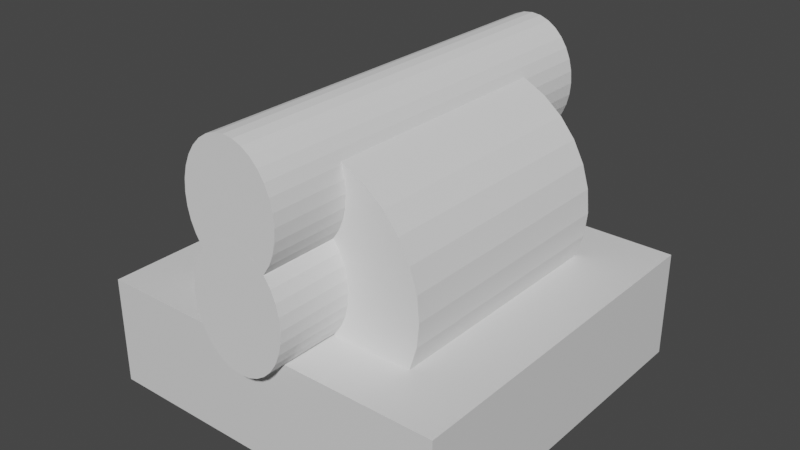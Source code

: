 # Source: cableHolder.blend  (saved by Blender 3.4.6; exported with 4.5.12 LTS)
import bpy
from mathutils import Matrix  # noqa: F401  (used for matrix-valued properties, if any)

bpy.ops.wm.read_factory_settings(use_empty=True)
scene = bpy.context.scene
scene.name = 'Scene'

# ---- collections
col_collection = bpy.data.collections.new('Collection'); scene.collection.children.link(col_collection)

# ---- materials (node trees are filled in below, after node groups)
mat_material = bpy.data.materials.new('Material')
mat_material.alpha_threshold = 0.0
mat_material.use_transparent_shadow = False
mat_material.roughness = 0.5
mat_material.line_color = (0.0, 0.0, 0.0, 1.0)

# ---- material node trees
mat_material.use_nodes = True; mat_material.node_tree.nodes.clear()
_N = mat_material.node_tree.nodes; _L = mat_material.node_tree.links
n0 = _N.new('ShaderNodeOutputMaterial'); n0.name = 'Material Output'; n0.location = (300, 300)
n1 = _N.new('ShaderNodeBsdfPrincipled'); n1.name = 'Principled BSDF'; n1.location = (10, 300)
n1.distribution = 'GGX'
n1.subsurface_method = 'RANDOM_WALK_SKIN'
n1.inputs[3].default_value = 1.45
n1.inputs[27].default_value = (0.0, 0.0, 0.0, 1.0)
n1.inputs[28].default_value = 1.0
_L.new(n1.outputs[0], n0.inputs[0])
n0.is_active_output = True

# ---- world
world_world = bpy.data.worlds.new('World'); scene.world = world_world
world_world.use_nodes = True; world_world.node_tree.nodes.clear()
_N = world_world.node_tree.nodes; _L = world_world.node_tree.links
n0 = _N.new('ShaderNodeOutputWorld'); n0.name = 'World Output'; n0.location = (300, 300)
n1 = _N.new('ShaderNodeBackground'); n1.name = 'Background'; n1.location = (10, 300)
n1.inputs[0].default_value = (0.05088, 0.05088, 0.05088, 1.0)
_L.new(n1.outputs[0], n0.inputs[0])
n0.is_active_output = True
world_world.color = (0.05088, 0.05088, 0.05088)
world_world.use_sun_shadow = False
world_world.sun_shadow_jitter_overblur = 0.0

# ---- meshes
me_cube = bpy.data.meshes.new('Cube')
me_cube.from_pydata([(1.0, 1.0, 1.0), (1.0, 1.0, -1.0), (1.0, -1.0, 1.0), (1.0, -1.0, -1.0), (-1.0, 1.0, 1.0), (-1.0, 1.0, -1.0), (-1.0, -1.0, 1.0), (-1.0, -1.0, -1.0)], [], [(0, 4, 6, 2), (3, 2, 6, 7), (7, 6, 4, 5), (5, 1, 3, 7), (1, 0, 2, 3), (5, 4, 0, 1)])
_uv = me_cube.uv_layers.new(name='UVMap')
_uv.uv.foreach_set('vector', [0.625, 0.5, 0.875, 0.5, 0.875, 0.75, 0.625, 0.75, 0.375, 0.75, 0.625, 0.75, 0.625, 1.0, 0.375, 1.0, 0.375, 0.0, 0.625, 0.0, 0.625, 0.25, 0.375, 0.25, 0.125, 0.5, 0.375, 0.5, 0.375, 0.75, 0.125, 0.75, 0.375, 0.5, 0.625, 0.5, 0.625, 0.75, 0.375, 0.75, 0.375, 0.25, 0.625, 0.25, 0.625, 0.5, 0.375, 0.5])
me_cube.materials.append(mat_material)
me_cube.use_mirror_vertex_groups = False
me_cube.update()
me_cylinder = bpy.data.meshes.new('Cylinder')
me_cylinder.from_pydata([(0.0, 13.44, -8.602), (0.0, 13.44, 8.602), (2.623, 13.19, -8.602), (2.623, 13.19, 8.602), (5.145, 12.42, -8.602), (5.145, 12.42, 8.602), (7.469, 11.18, -8.602), (7.469, 11.18, 8.602), (9.506, 9.506, -8.602), (9.506, 9.506, 8.602), (11.18, 7.469, -8.602), (11.18, 7.469, 8.602), (12.42, 5.145, -8.602), (12.42, 5.145, 8.602), (13.19, 2.623, -8.602), (13.19, 2.623, 8.602), (13.44, 0.0, -8.602), (13.44, 0.0, 8.602), (13.19, -2.623, -8.602), (13.19, -2.623, 8.602), (12.42, -5.145, -8.602), (12.42, -5.145, 8.602), (11.18, -7.469, -8.602), (11.18, -7.469, 8.602), (9.506, -9.506, -8.602), (9.506, -9.506, 8.602), (7.469, -11.18, -8.602), (7.469, -11.18, 8.602), (5.145, -12.42, -8.602), (5.145, -12.42, 8.602), (2.623, -13.19, -8.602), (2.623, -13.19, 8.602), (0.0, -13.44, -8.602), (0.0, -13.44, 8.602), (-2.623, -13.19, -8.602), (-2.623, -13.19, 8.602), (-5.145, -12.42, -8.602), (-5.145, -12.42, 8.602), (-7.469, -11.18, -8.602), (-7.469, -11.18, 8.602), (-9.506, -9.506, -8.602), (-9.506, -9.506, 8.602), (-11.18, -7.469, -8.602), (-11.18, -7.469, 8.602), (-12.42, -5.145, -8.602), (-12.42, -5.145, 8.602), (-13.19, -2.623, -8.602), (-13.19, -2.623, 8.602), (-13.44, 0.0, -8.602), (-13.44, 0.0, 8.602), (-13.19, 2.623, -8.602), (-13.19, 2.623, 8.602), (-12.42, 5.145, -8.602), (-12.42, 5.145, 8.602), (-11.18, 7.469, -8.602), (-11.18, 7.469, 8.602), (-9.506, 9.506, -8.602), (-9.506, 9.506, 8.602), (-7.469, 11.18, -8.602), (-7.469, 11.18, 8.602), (-5.145, 12.42, -8.602), (-5.145, 12.42, 8.602), (-2.623, 13.19, -8.602), (-2.623, 13.19, 8.602)], [], [(0, 1, 3, 2), (2, 3, 5, 4), (4, 5, 7, 6), (6, 7, 9, 8), (8, 9, 11, 10), (10, 11, 13, 12), (12, 13, 15, 14), (14, 15, 17, 16), (16, 17, 19, 18), (18, 19, 21, 20), (20, 21, 23, 22), (22, 23, 25, 24), (24, 25, 27, 26), (26, 27, 29, 28), (28, 29, 31, 30), (30, 31, 33, 32), (32, 33, 35, 34), (34, 35, 37, 36), (36, 37, 39, 38), (38, 39, 41, 40), (40, 41, 43, 42), (42, 43, 45, 44), (44, 45, 47, 46), (46, 47, 49, 48), (48, 49, 51, 50), (50, 51, 53, 52), (52, 53, 55, 54), (54, 55, 57, 56), (56, 57, 59, 58), (58, 59, 61, 60), (3, 1, 63, 61, 59, 57, 55, 53, 51, 49, 47, 45, 43, 41, 39, 37, 35, 33, 31, 29, 27, 25, 23, 21, 19, 17, 15, 13, 11, 9, 7, 5), (60, 61, 63, 62), (62, 63, 1, 0), (0, 2, 4, 6, 8, 10, 12, 14, 16, 18, 20, 22, 24, 26, 28, 30, 32, 34, 36, 38, 40, 42, 44, 46, 48, 50, 52, 54, 56, 58, 60, 62)])
_uv = me_cylinder.uv_layers.new(name='UVMap')
_uv.uv.foreach_set('vector', [1.0, 0.5, 1.0, 1.0, 0.9688, 1.0, 0.9688, 0.5, 0.9688, 0.5, 0.9688, 1.0, 0.9375, 1.0, 0.9375, 0.5, 0.9375, 0.5, 0.9375, 1.0, 0.9062, 1.0, 0.9062, 0.5, 0.9062, 0.5, 0.9062, 1.0, 0.875, 1.0, 0.875, 0.5, 0.875, 0.5, 0.875, 1.0, 0.8438, 1.0, 0.8438, 0.5, 0.8438, 0.5, 0.8438, 1.0, 0.8125, 1.0, 0.8125, 0.5, 0.8125, 0.5, 0.8125, 1.0, 0.7812, 1.0, 0.7812, 0.5, 0.7812, 0.5, 0.7812, 1.0, 0.75, 1.0, 0.75, 0.5, 0.75, 0.5, 0.75, 1.0, 0.7188, 1.0, 0.7188, 0.5, 0.7188, 0.5, 0.7188, 1.0, 0.6875, 1.0, 0.6875, 0.5, 0.6875, 0.5, 0.6875, 1.0, 0.6562, 1.0, 0.6562, 0.5, 0.6562, 0.5, 0.6562, 1.0, 0.625, 1.0, 0.625, 0.5, 0.625, 0.5, 0.625, 1.0, 0.5938, 1.0, 0.5938, 0.5, 0.5938, 0.5, 0.5938, 1.0, 0.5625, 1.0, 0.5625, 0.5, 0.5625, 0.5, 0.5625, 1.0, 0.5312, 1.0, 0.5312, 0.5, 0.5312, 0.5, 0.5312, 1.0, 0.5, 1.0, 0.5, 0.5, 0.5, 0.5, 0.5, 1.0, 0.4688, 1.0, 0.4688, 0.5, 0.4688, 0.5, 0.4688, 1.0, 0.4375, 1.0, 0.4375, 0.5, 0.4375, 0.5, 0.4375, 1.0, 0.4062, 1.0, 0.4062, 0.5, 0.4062, 0.5, 0.4062, 1.0, 0.375, 1.0, 0.375, 0.5, 0.375, 0.5, 0.375, 1.0, 0.3438, 1.0, 0.3438, 0.5, 0.3438, 0.5, 0.3438, 1.0, 0.3125, 1.0, 0.3125, 0.5, 0.3125, 0.5, 0.3125, 1.0, 0.2812, 1.0, 0.2812, 0.5, 0.2812, 0.5, 0.2812, 1.0, 0.25, 1.0, 0.25, 0.5, 0.25, 0.5, 0.25, 1.0, 0.2188, 1.0, 0.2188, 0.5, 0.2188, 0.5, 0.2188, 1.0, 0.1875, 1.0, 0.1875, 0.5, 0.1875, 0.5, 0.1875, 1.0, 0.1562, 1.0, 0.1562, 0.5, 0.1562, 0.5, 0.1562, 1.0, 0.125, 1.0, 0.125, 0.5, 0.125, 0.5, 0.125, 1.0, 0.09375, 1.0, 0.09375, 0.5, 0.09375, 0.5, 0.09375, 1.0, 0.0625, 1.0, 0.0625, 0.5, 0.2968, 0.4854, 0.25, 0.49, 0.2032, 0.4854, 0.1582, 0.4717, 0.1167, 0.4496, 0.08029, 0.4197, 0.05045, 0.3833, 0.02827, 0.3418, 0.01461, 0.2968, 0.01, 0.25, 0.01461, 0.2032, 0.02827, 0.1582, 0.05045, 0.1167, 0.08029, 0.08029, 0.1167, 0.05045, 0.1582, 0.02827, 0.2032, 0.01461, 0.25, 0.01, 0.2968, 0.01461, 0.3418, 0.02827, 0.3833, 0.05045, 0.4197, 0.08029, 0.4496, 0.1167, 0.4717, 0.1582, 0.4854, 0.2032, 0.49, 0.25, 0.4854, 0.2968, 0.4717, 0.3418, 0.4496, 0.3833, 0.4197, 0.4197, 0.3833, 0.4496, 0.3418, 0.4717, 0.0625, 0.5, 0.0625, 1.0, 0.03125, 1.0, 0.03125, 0.5, 0.03125, 0.5, 0.03125, 1.0, 0.0, 1.0, 0.0, 0.5, 0.75, 0.49, 0.7968, 0.4854, 0.8418, 0.4717, 0.8833, 0.4496, 0.9197, 0.4197, 0.9496, 0.3833, 0.9717, 0.3418, 0.9854, 0.2968, 0.99, 0.25, 0.9854, 0.2032, 0.9717, 0.1582, 0.9496, 0.1167, 0.9197, 0.08029, 0.8833, 0.05045, 0.8418, 0.02827, 0.7968, 0.01461, 0.75, 0.01, 0.7032, 0.01461, 0.6582, 0.02827, 0.6167, 0.05045, 0.5803, 0.08029, 0.5504, 0.1167, 0.5283, 0.1582, 0.5146, 0.2032, 0.51, 0.25, 0.5146, 0.2968, 0.5283, 0.3418, 0.5504, 0.3833, 0.5803, 0.4197, 0.6167, 0.4496, 0.6582, 0.4717, 0.7032, 0.4854])
me_cylinder.update()
me_cylinder_001 = bpy.data.meshes.new('Cylinder.001')
me_cylinder_001.from_pydata([(0.0, 13.44, -8.602), (0.0, 13.44, 8.602), (2.623, 13.19, -8.602), (2.623, 13.19, 8.602), (5.145, 12.42, -8.602), (5.145, 12.42, 8.602), (7.469, 11.18, -8.602), (7.469, 11.18, 8.602), (9.506, 9.506, -8.602), (9.506, 9.506, 8.602), (11.18, 7.469, -8.602), (11.18, 7.469, 8.602), (12.42, 5.145, -8.602), (12.42, 5.145, 8.602), (13.19, 2.623, -8.602), (13.19, 2.623, 8.602), (13.44, 0.0, -8.602), (13.44, 0.0, 8.602), (13.19, -2.623, -8.602), (13.19, -2.623, 8.602), (12.42, -5.145, -8.602), (12.42, -5.145, 8.602), (11.18, -7.469, -8.602), (11.18, -7.469, 8.602), (9.506, -9.506, -8.602), (9.506, -9.506, 8.602), (7.469, -11.18, -8.602), (7.469, -11.18, 8.602), (5.145, -12.42, -8.602), (5.145, -12.42, 8.602), (2.623, -13.19, -8.602), (2.623, -13.19, 8.602), (0.0, -13.44, -8.602), (0.0, -13.44, 8.602), (-2.623, -13.19, -8.602), (-2.623, -13.19, 8.602), (-5.145, -12.42, -8.602), (-5.145, -12.42, 8.602), (-7.469, -11.18, -8.602), (-7.469, -11.18, 8.602), (-9.506, -9.506, -8.602), (-9.506, -9.506, 8.602), (-11.18, -7.469, -8.602), (-11.18, -7.469, 8.602), (-12.42, -5.145, -8.602), (-12.42, -5.145, 8.602), (-13.19, -2.623, -8.602), (-13.19, -2.623, 8.602), (-13.44, 0.0, -8.602), (-13.44, 0.0, 8.602), (-13.19, 2.623, -8.602), (-13.19, 2.623, 8.602), (-12.42, 5.145, -8.602), (-12.42, 5.145, 8.602), (-11.18, 7.469, -8.602), (-11.18, 7.469, 8.602), (-9.506, 9.506, -8.602), (-9.506, 9.506, 8.602), (-7.469, 11.18, -8.602), (-7.469, 11.18, 8.602), (-5.145, 12.42, -8.602), (-5.145, 12.42, 8.602), (-2.623, 13.19, -8.602), (-2.623, 13.19, 8.602)], [], [(0, 1, 3, 2), (2, 3, 5, 4), (4, 5, 7, 6), (6, 7, 9, 8), (8, 9, 11, 10), (10, 11, 13, 12), (12, 13, 15, 14), (14, 15, 17, 16), (16, 17, 19, 18), (18, 19, 21, 20), (20, 21, 23, 22), (22, 23, 25, 24), (24, 25, 27, 26), (26, 27, 29, 28), (28, 29, 31, 30), (30, 31, 33, 32), (32, 33, 35, 34), (34, 35, 37, 36), (36, 37, 39, 38), (38, 39, 41, 40), (40, 41, 43, 42), (42, 43, 45, 44), (44, 45, 47, 46), (46, 47, 49, 48), (48, 49, 51, 50), (50, 51, 53, 52), (52, 53, 55, 54), (54, 55, 57, 56), (56, 57, 59, 58), (58, 59, 61, 60), (3, 1, 63, 61, 59, 57, 55, 53, 51, 49, 47, 45, 43, 41, 39, 37, 35, 33, 31, 29, 27, 25, 23, 21, 19, 17, 15, 13, 11, 9, 7, 5), (60, 61, 63, 62), (62, 63, 1, 0), (0, 2, 4, 6, 8, 10, 12, 14, 16, 18, 20, 22, 24, 26, 28, 30, 32, 34, 36, 38, 40, 42, 44, 46, 48, 50, 52, 54, 56, 58, 60, 62)])
_uv = me_cylinder_001.uv_layers.new(name='UVMap')
_uv.uv.foreach_set('vector', [1.0, 0.5, 1.0, 1.0, 0.9688, 1.0, 0.9688, 0.5, 0.9688, 0.5, 0.9688, 1.0, 0.9375, 1.0, 0.9375, 0.5, 0.9375, 0.5, 0.9375, 1.0, 0.9062, 1.0, 0.9062, 0.5, 0.9062, 0.5, 0.9062, 1.0, 0.875, 1.0, 0.875, 0.5, 0.875, 0.5, 0.875, 1.0, 0.8438, 1.0, 0.8438, 0.5, 0.8438, 0.5, 0.8438, 1.0, 0.8125, 1.0, 0.8125, 0.5, 0.8125, 0.5, 0.8125, 1.0, 0.7812, 1.0, 0.7812, 0.5, 0.7812, 0.5, 0.7812, 1.0, 0.75, 1.0, 0.75, 0.5, 0.75, 0.5, 0.75, 1.0, 0.7188, 1.0, 0.7188, 0.5, 0.7188, 0.5, 0.7188, 1.0, 0.6875, 1.0, 0.6875, 0.5, 0.6875, 0.5, 0.6875, 1.0, 0.6562, 1.0, 0.6562, 0.5, 0.6562, 0.5, 0.6562, 1.0, 0.625, 1.0, 0.625, 0.5, 0.625, 0.5, 0.625, 1.0, 0.5938, 1.0, 0.5938, 0.5, 0.5938, 0.5, 0.5938, 1.0, 0.5625, 1.0, 0.5625, 0.5, 0.5625, 0.5, 0.5625, 1.0, 0.5312, 1.0, 0.5312, 0.5, 0.5312, 0.5, 0.5312, 1.0, 0.5, 1.0, 0.5, 0.5, 0.5, 0.5, 0.5, 1.0, 0.4688, 1.0, 0.4688, 0.5, 0.4688, 0.5, 0.4688, 1.0, 0.4375, 1.0, 0.4375, 0.5, 0.4375, 0.5, 0.4375, 1.0, 0.4062, 1.0, 0.4062, 0.5, 0.4062, 0.5, 0.4062, 1.0, 0.375, 1.0, 0.375, 0.5, 0.375, 0.5, 0.375, 1.0, 0.3438, 1.0, 0.3438, 0.5, 0.3438, 0.5, 0.3438, 1.0, 0.3125, 1.0, 0.3125, 0.5, 0.3125, 0.5, 0.3125, 1.0, 0.2812, 1.0, 0.2812, 0.5, 0.2812, 0.5, 0.2812, 1.0, 0.25, 1.0, 0.25, 0.5, 0.25, 0.5, 0.25, 1.0, 0.2188, 1.0, 0.2188, 0.5, 0.2188, 0.5, 0.2188, 1.0, 0.1875, 1.0, 0.1875, 0.5, 0.1875, 0.5, 0.1875, 1.0, 0.1562, 1.0, 0.1562, 0.5, 0.1562, 0.5, 0.1562, 1.0, 0.125, 1.0, 0.125, 0.5, 0.125, 0.5, 0.125, 1.0, 0.09375, 1.0, 0.09375, 0.5, 0.09375, 0.5, 0.09375, 1.0, 0.0625, 1.0, 0.0625, 0.5, 0.2968, 0.4854, 0.25, 0.49, 0.2032, 0.4854, 0.1582, 0.4717, 0.1167, 0.4496, 0.08029, 0.4197, 0.05045, 0.3833, 0.02827, 0.3418, 0.01461, 0.2968, 0.01, 0.25, 0.01461, 0.2032, 0.02827, 0.1582, 0.05045, 0.1167, 0.08029, 0.08029, 0.1167, 0.05045, 0.1582, 0.02827, 0.2032, 0.01461, 0.25, 0.01, 0.2968, 0.01461, 0.3418, 0.02827, 0.3833, 0.05045, 0.4197, 0.08029, 0.4496, 0.1167, 0.4717, 0.1582, 0.4854, 0.2032, 0.49, 0.25, 0.4854, 0.2968, 0.4717, 0.3418, 0.4496, 0.3833, 0.4197, 0.4197, 0.3833, 0.4496, 0.3418, 0.4717, 0.0625, 0.5, 0.0625, 1.0, 0.03125, 1.0, 0.03125, 0.5, 0.03125, 0.5, 0.03125, 1.0, 0.0, 1.0, 0.0, 0.5, 0.75, 0.49, 0.7968, 0.4854, 0.8418, 0.4717, 0.8833, 0.4496, 0.9197, 0.4197, 0.9496, 0.3833, 0.9717, 0.3418, 0.9854, 0.2968, 0.99, 0.25, 0.9854, 0.2032, 0.9717, 0.1582, 0.9496, 0.1167, 0.9197, 0.08029, 0.8833, 0.05045, 0.8418, 0.02827, 0.7968, 0.01461, 0.75, 0.01, 0.7032, 0.01461, 0.6582, 0.02827, 0.6167, 0.05045, 0.5803, 0.08029, 0.5504, 0.1167, 0.5283, 0.1582, 0.5146, 0.2032, 0.51, 0.25, 0.5146, 0.2968, 0.5283, 0.3418, 0.5504, 0.3833, 0.5803, 0.4197, 0.6167, 0.4496, 0.6582, 0.4717, 0.7032, 0.4854])
me_cylinder_001.update()
me_cylinder_002 = bpy.data.meshes.new('Cylinder.002')
me_cylinder_002.from_pydata([(0.0, 13.44, -8.602), (0.0, 13.44, 8.602), (2.623, 13.19, -8.602), (2.623, 13.19, 8.602), (5.145, 12.42, -8.602), (5.145, 12.42, 8.602), (7.469, 11.18, -8.602), (7.469, 11.18, 8.602), (9.506, 9.506, -8.602), (9.506, 9.506, 8.602), (11.18, 7.469, -8.602), (11.18, 7.469, 8.602), (12.42, 5.145, -8.602), (12.42, 5.145, 8.602), (13.19, 2.623, -8.602), (13.19, 2.623, 8.602), (13.44, 0.0, -8.602), (13.44, 0.0, 8.602), (13.19, -2.623, -8.602), (13.19, -2.623, 8.602), (12.42, -5.145, -8.602), (12.42, -5.145, 8.602), (11.18, -7.469, -8.602), (11.18, -7.469, 8.602), (9.506, -9.506, -8.602), (9.506, -9.506, 8.602), (7.469, -11.18, -8.602), (7.469, -11.18, 8.602), (5.145, -12.42, -8.602), (5.145, -12.42, 8.602), (2.623, -13.19, -8.602), (2.623, -13.19, 8.602), (0.0, -13.44, -8.602), (0.0, -13.44, 8.602), (-2.623, -13.19, -8.602), (-2.623, -13.19, 8.602), (-5.145, -12.42, -8.602), (-5.145, -12.42, 8.602), (-7.469, -11.18, -8.602), (-7.469, -11.18, 8.602), (-9.506, -9.506, -8.602), (-9.506, -9.506, 8.602), (-11.18, -7.469, -8.602), (-11.18, -7.469, 8.602), (-12.42, -5.145, -8.602), (-12.42, -5.145, 8.602), (-13.19, -2.623, -8.602), (-13.19, -2.623, 8.602), (-13.44, 0.0, -8.602), (-13.44, 0.0, 8.602), (-13.19, 2.623, -8.602), (-13.19, 2.623, 8.602), (-12.42, 5.145, -8.602), (-12.42, 5.145, 8.602), (-11.18, 7.469, -8.602), (-11.18, 7.469, 8.602), (-9.506, 9.506, -8.602), (-9.506, 9.506, 8.602), (-7.469, 11.18, -8.602), (-7.469, 11.18, 8.602), (-5.145, 12.42, -8.602), (-5.145, 12.42, 8.602), (-2.623, 13.19, -8.602), (-2.623, 13.19, 8.602)], [], [(0, 1, 3, 2), (2, 3, 5, 4), (4, 5, 7, 6), (6, 7, 9, 8), (8, 9, 11, 10), (10, 11, 13, 12), (12, 13, 15, 14), (14, 15, 17, 16), (16, 17, 19, 18), (18, 19, 21, 20), (20, 21, 23, 22), (22, 23, 25, 24), (24, 25, 27, 26), (26, 27, 29, 28), (28, 29, 31, 30), (30, 31, 33, 32), (32, 33, 35, 34), (34, 35, 37, 36), (36, 37, 39, 38), (38, 39, 41, 40), (40, 41, 43, 42), (42, 43, 45, 44), (44, 45, 47, 46), (46, 47, 49, 48), (48, 49, 51, 50), (50, 51, 53, 52), (52, 53, 55, 54), (54, 55, 57, 56), (56, 57, 59, 58), (58, 59, 61, 60), (3, 1, 63, 61, 59, 57, 55, 53, 51, 49, 47, 45, 43, 41, 39, 37, 35, 33, 31, 29, 27, 25, 23, 21, 19, 17, 15, 13, 11, 9, 7, 5), (60, 61, 63, 62), (62, 63, 1, 0), (0, 2, 4, 6, 8, 10, 12, 14, 16, 18, 20, 22, 24, 26, 28, 30, 32, 34, 36, 38, 40, 42, 44, 46, 48, 50, 52, 54, 56, 58, 60, 62)])
_uv = me_cylinder_002.uv_layers.new(name='UVMap')
_uv.uv.foreach_set('vector', [1.0, 0.5, 1.0, 1.0, 0.9688, 1.0, 0.9688, 0.5, 0.9688, 0.5, 0.9688, 1.0, 0.9375, 1.0, 0.9375, 0.5, 0.9375, 0.5, 0.9375, 1.0, 0.9062, 1.0, 0.9062, 0.5, 0.9062, 0.5, 0.9062, 1.0, 0.875, 1.0, 0.875, 0.5, 0.875, 0.5, 0.875, 1.0, 0.8438, 1.0, 0.8438, 0.5, 0.8438, 0.5, 0.8438, 1.0, 0.8125, 1.0, 0.8125, 0.5, 0.8125, 0.5, 0.8125, 1.0, 0.7812, 1.0, 0.7812, 0.5, 0.7812, 0.5, 0.7812, 1.0, 0.75, 1.0, 0.75, 0.5, 0.75, 0.5, 0.75, 1.0, 0.7188, 1.0, 0.7188, 0.5, 0.7188, 0.5, 0.7188, 1.0, 0.6875, 1.0, 0.6875, 0.5, 0.6875, 0.5, 0.6875, 1.0, 0.6562, 1.0, 0.6562, 0.5, 0.6562, 0.5, 0.6562, 1.0, 0.625, 1.0, 0.625, 0.5, 0.625, 0.5, 0.625, 1.0, 0.5938, 1.0, 0.5938, 0.5, 0.5938, 0.5, 0.5938, 1.0, 0.5625, 1.0, 0.5625, 0.5, 0.5625, 0.5, 0.5625, 1.0, 0.5312, 1.0, 0.5312, 0.5, 0.5312, 0.5, 0.5312, 1.0, 0.5, 1.0, 0.5, 0.5, 0.5, 0.5, 0.5, 1.0, 0.4688, 1.0, 0.4688, 0.5, 0.4688, 0.5, 0.4688, 1.0, 0.4375, 1.0, 0.4375, 0.5, 0.4375, 0.5, 0.4375, 1.0, 0.4062, 1.0, 0.4062, 0.5, 0.4062, 0.5, 0.4062, 1.0, 0.375, 1.0, 0.375, 0.5, 0.375, 0.5, 0.375, 1.0, 0.3438, 1.0, 0.3438, 0.5, 0.3438, 0.5, 0.3438, 1.0, 0.3125, 1.0, 0.3125, 0.5, 0.3125, 0.5, 0.3125, 1.0, 0.2812, 1.0, 0.2812, 0.5, 0.2812, 0.5, 0.2812, 1.0, 0.25, 1.0, 0.25, 0.5, 0.25, 0.5, 0.25, 1.0, 0.2188, 1.0, 0.2188, 0.5, 0.2188, 0.5, 0.2188, 1.0, 0.1875, 1.0, 0.1875, 0.5, 0.1875, 0.5, 0.1875, 1.0, 0.1562, 1.0, 0.1562, 0.5, 0.1562, 0.5, 0.1562, 1.0, 0.125, 1.0, 0.125, 0.5, 0.125, 0.5, 0.125, 1.0, 0.09375, 1.0, 0.09375, 0.5, 0.09375, 0.5, 0.09375, 1.0, 0.0625, 1.0, 0.0625, 0.5, 0.2968, 0.4854, 0.25, 0.49, 0.2032, 0.4854, 0.1582, 0.4717, 0.1167, 0.4496, 0.08029, 0.4197, 0.05045, 0.3833, 0.02827, 0.3418, 0.01461, 0.2968, 0.01, 0.25, 0.01461, 0.2032, 0.02827, 0.1582, 0.05045, 0.1167, 0.08029, 0.08029, 0.1167, 0.05045, 0.1582, 0.02827, 0.2032, 0.01461, 0.25, 0.01, 0.2968, 0.01461, 0.3418, 0.02827, 0.3833, 0.05045, 0.4197, 0.08029, 0.4496, 0.1167, 0.4717, 0.1582, 0.4854, 0.2032, 0.49, 0.25, 0.4854, 0.2968, 0.4717, 0.3418, 0.4496, 0.3833, 0.4197, 0.4197, 0.3833, 0.4496, 0.3418, 0.4717, 0.0625, 0.5, 0.0625, 1.0, 0.03125, 1.0, 0.03125, 0.5, 0.03125, 0.5, 0.03125, 1.0, 0.0, 1.0, 0.0, 0.5, 0.75, 0.49, 0.7968, 0.4854, 0.8418, 0.4717, 0.8833, 0.4496, 0.9197, 0.4197, 0.9496, 0.3833, 0.9717, 0.3418, 0.9854, 0.2968, 0.99, 0.25, 0.9854, 0.2032, 0.9717, 0.1582, 0.9496, 0.1167, 0.9197, 0.08029, 0.8833, 0.05045, 0.8418, 0.02827, 0.7968, 0.01461, 0.75, 0.01, 0.7032, 0.01461, 0.6582, 0.02827, 0.6167, 0.05045, 0.5803, 0.08029, 0.5504, 0.1167, 0.5283, 0.1582, 0.5146, 0.2032, 0.51, 0.25, 0.5146, 0.2968, 0.5283, 0.3418, 0.5504, 0.3833, 0.5803, 0.4197, 0.6167, 0.4496, 0.6582, 0.4717, 0.7032, 0.4854])
me_cylinder_002.update()

# ---- objects
ob_cube = bpy.data.objects.new('Cube', me_cube)
ob_cylinder = bpy.data.objects.new('Cylinder', me_cylinder)
ob_cylinder_001 = bpy.data.objects.new('Cylinder.001', me_cylinder_001)
ob_cylinder_002 = bpy.data.objects.new('Cylinder.002', me_cylinder_002)

# ---- transforms, parenting, visibility, modifiers, constraints
ob_cube.location = (0.0, 0.0, 3.0)
ob_cube.scale = (10.0, 10.0, 3.0)
ob_cube.lock_rotations_4d = False
ob_cube.empty_display_type = 'ARROWS'
ob_cube.lineart.crease_threshold = 0.0
_m = ob_cube.modifiers.new('Boolean', 'BOOLEAN')
_m.object = ob_cylinder
ob_cylinder.location = (-0.004661, -0.01332, 8.602)
ob_cylinder.rotation_euler = (1.571, -0.0, 0.0)
ob_cylinder.scale = (0.2, 0.25, 1.28)
ob_cylinder_001.location = (-0.004661, -0.01332, 8.602)
ob_cylinder_001.rotation_euler = (1.571, -0.0, 0.0)
ob_cylinder_001.scale = (0.5, 0.5, 0.79)
_m = ob_cylinder_001.modifiers.new('Boolean', 'BOOLEAN')
_m.object = ob_cylinder
_m = ob_cylinder_001.modifiers.new('Boolean.001', 'BOOLEAN')
_m.object = ob_cylinder_002
ob_cylinder_002.location = (-0.004661, -0.01332, 13.45)
ob_cylinder_002.rotation_euler = (1.571, -0.0, 0.0)
ob_cylinder_002.scale = (0.2, 0.25, 1.28)

# ---- collection membership
col_collection.objects.link(ob_cube)
col_collection.objects.link(ob_cylinder)
col_collection.objects.link(ob_cylinder_001)
col_collection.objects.link(ob_cylinder_002)

# ---- scene / render settings (as saved in the file)
scene.frame_start = 1; scene.frame_end = 250; scene.frame_set(1)
scene.render.engine = 'BLENDER_EEVEE_NEXT'
scene.cycles.sampling_pattern = 'TABULATED_SOBOL'
scene.cycles.use_light_tree = False
scene.view_settings.view_transform = 'Filmic'
bpy.context.view_layer.update()

# ---- added for rendering (the .blend has no active camera and no usable light): camera, sun
cam_auto = bpy.data.cameras.new('AutoCamera')
cam_auto.lens = 50.0
cam_auto.sensor_width = 36.0
cam_auto.clip_end = 1000.0
ob_auto_camera = bpy.data.objects.new('AutoCamera', cam_auto)
scene.collection.objects.link(ob_auto_camera)
ob_auto_camera.location = (31.6137, -37.9497, 33.695)
ob_auto_camera.rotation_euler = (1.09748, -7.21219e-08, 0.694738)
scene.camera = ob_auto_camera
light_auto_sun = bpy.data.lights.new('AutoSun', 'SUN')
light_auto_sun.energy = 3.0
light_auto_sun.angle = 0.0523599
ob_auto_sun = bpy.data.objects.new('AutoSun', light_auto_sun)
scene.collection.objects.link(ob_auto_sun)
ob_auto_sun.rotation_euler = (0.872665, 0.174533, 0.523599)
bpy.context.view_layer.update()
